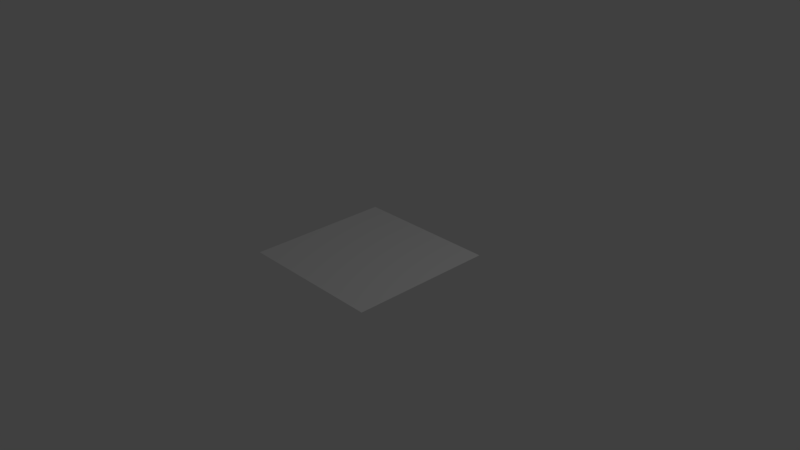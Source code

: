 # Source: plane.blend  (saved by Blender 2.78.0; exported with 4.5.12 LTS)
import bpy
from mathutils import Matrix  # noqa: F401  (used for matrix-valued properties, if any)

bpy.ops.wm.read_factory_settings(use_empty=True)
scene = bpy.context.scene
scene.name = 'Scene'

# ---- collections
col_collection_1 = bpy.data.collections.new('Collection 1'); scene.collection.children.link(col_collection_1)

# ---- world
world_world = bpy.data.worlds.new('World'); scene.world = world_world
world_world.color = (0.05088, 0.05088, 0.05088)
world_world.use_sun_shadow = False
world_world.sun_shadow_jitter_overblur = 0.0
world_world.cycles.sampling_method = 'MANUAL'

# ---- cameras
cam_camera = bpy.data.cameras.new('Camera')
cam_camera.clip_end = 100.0
cam_camera.lens = 35.0
cam_camera.sensor_width = 32.0
cam_camera.sensor_height = 18.0
cam_camera.ortho_scale = 7.314
cam_camera.dof.focus_distance = 0.0
cam_camera.dof.aperture_fstop = 128.0

# ---- lights
light_lamp = bpy.data.lights.new('Lamp', 'POINT')
light_lamp.transmission_factor = 0.0
light_lamp.cutoff_distance = 30.0
light_lamp.energy = 100.0
light_lamp.shadow_buffer_clip_start = 1.001
light_lamp.shadow_soft_size = 0.1
light_lamp.shadow_maximum_resolution = 0.006
light_lamp.use_absolute_resolution = True

# ---- meshes
me_plane = bpy.data.meshes.new('Plane')
me_plane.from_pydata([(-1.0, -1.0, 0.0), (1.0, -1.0, 0.0), (-1.0, 1.0, 0.0), (1.0, 1.0, 0.0)], [], [(0, 1, 3, 2)])
me_plane.use_remesh_preserve_volume = False
me_plane.use_remesh_preserve_attributes = False
me_plane.use_mirror_vertex_groups = False
me_plane.update()

# ---- objects
ob_plane = bpy.data.objects.new('Plane', me_plane)
ob_lamp = bpy.data.objects.new('Lamp', light_lamp)
ob_camera = bpy.data.objects.new('Camera', cam_camera)

# ---- transforms, parenting, visibility, modifiers, constraints
ob_plane.location = (0.0, 0.0, 0.0)
ob_plane.lineart.crease_threshold = 0.0
ob_lamp.location = (4.076, 1.005, 5.904)
ob_lamp.rotation_euler = (0.6503, 0.05522, 1.866)
ob_lamp.lock_rotations_4d = False
ob_lamp.empty_display_type = 'ARROWS'
ob_lamp.color = (0.0, 0.0, 0.0, 0.0)
ob_lamp.lineart.crease_threshold = 0.0
ob_camera.location = (7.481, -6.508, 5.344)
ob_camera.rotation_euler = (1.109, 0.0, 0.8149)
ob_camera.lock_rotations_4d = False
ob_camera.empty_display_type = 'ARROWS'
ob_camera.color = (0.0, 0.0, 0.0, 0.0)
ob_camera.display_type = 'WIRE'
ob_camera.lineart.crease_threshold = 0.0

# ---- collection membership
col_collection_1.objects.link(ob_plane)
col_collection_1.objects.link(ob_lamp)
col_collection_1.objects.link(ob_camera)

# ---- scene / render settings (as saved in the file)
scene.camera = ob_camera
scene.frame_start = 1; scene.frame_end = 250; scene.frame_set(1)
scene.render.engine = 'BLENDER_EEVEE_NEXT'
scene.render.resolution_percentage = 50
scene.render.dither_intensity = 0.0
scene.cycles.use_denoising = False
scene.cycles.samples = 128
scene.cycles.sampling_pattern = 'TABULATED_SOBOL'
scene.cycles.light_sampling_threshold = 0.0
scene.cycles.use_adaptive_sampling = False
scene.cycles.use_light_tree = False
scene.cycles.blur_glossy = 0.0
scene.cycles.sample_clamp_indirect = 0.0
scene.view_settings.view_transform = 'Standard'
bpy.context.view_layer.update()
